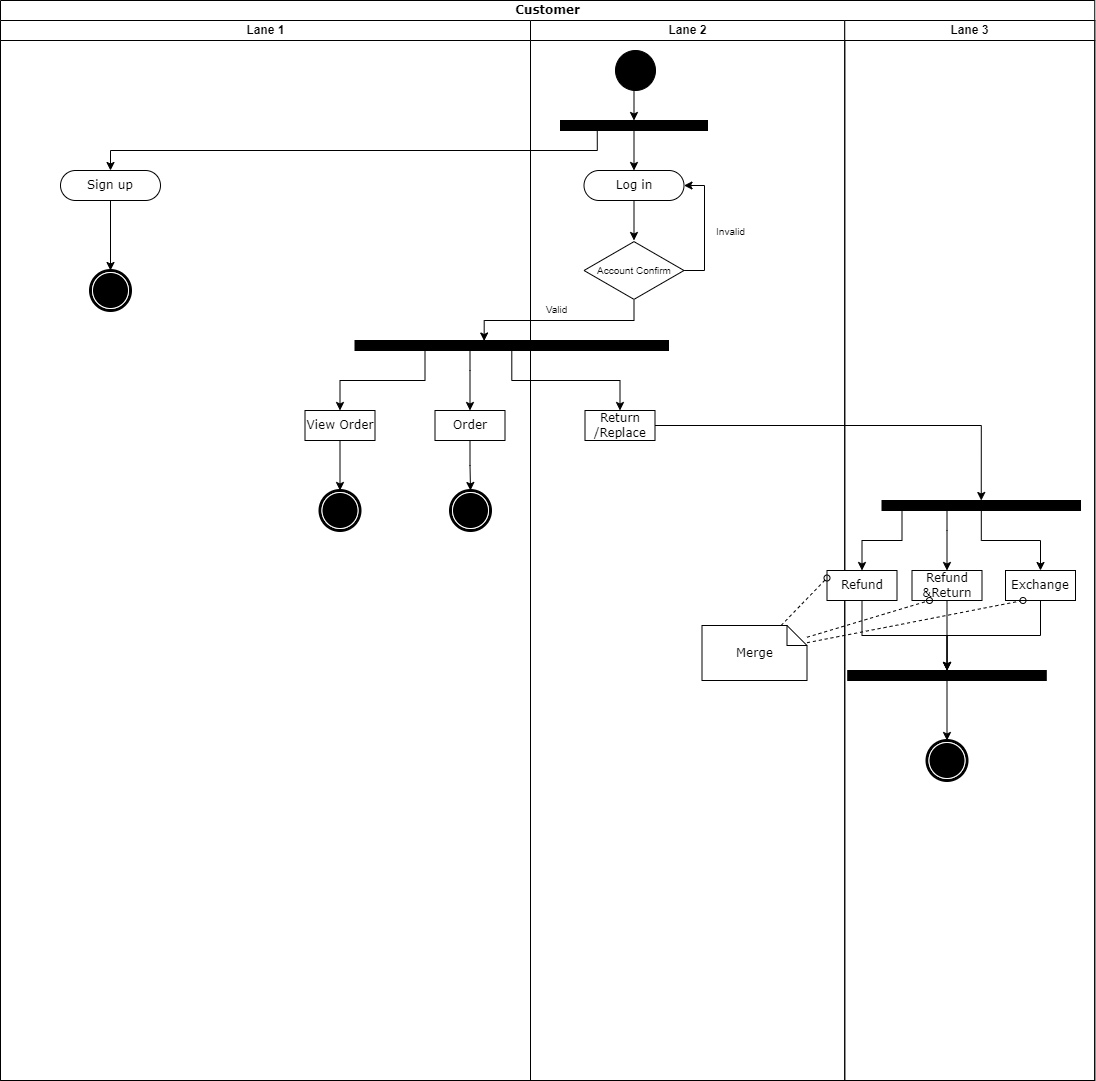

The diagram above was exported from draw.io. Its source (the exported page's mxGraphModel, read from the mxfile embedded in the PNG):
<mxGraphModel dx="2938" dy="1180" grid="1" gridSize="10" guides="1" tooltips="1" connect="1" arrows="1" fold="1" page="1" pageScale="1" pageWidth="850" pageHeight="1100" background="none" math="0" shadow="0">
  <root>
    <mxCell id="0" />
    <mxCell id="1" parent="0" />
    <mxCell id="1c1d494c118603dd-1" value="Customer" style="swimlane;html=1;childLayout=stackLayout;startSize=20;rounded=0;shadow=0;comic=0;labelBackgroundColor=none;strokeWidth=1;fontFamily=Verdana;fontSize=12;align=center;" parent="1" vertex="1">
      <mxGeometry x="80" y="20" width="1094.25" height="1080" as="geometry" />
    </mxCell>
    <mxCell id="1c1d494c118603dd-2" value="Lane 1" style="swimlane;html=1;startSize=20;" parent="1c1d494c118603dd-1" vertex="1">
      <mxGeometry y="20" width="530" height="1060" as="geometry" />
    </mxCell>
    <mxCell id="3DQzhQfPRvHRVxKyFtgW-2" style="edgeStyle=orthogonalEdgeStyle;rounded=0;orthogonalLoop=1;jettySize=auto;html=1;entryX=0.5;entryY=0;entryDx=0;entryDy=0;" parent="1c1d494c118603dd-2" source="JBbkvgNhzwLRMHrtA31k-7" target="3DQzhQfPRvHRVxKyFtgW-1" edge="1">
      <mxGeometry relative="1" as="geometry" />
    </mxCell>
    <mxCell id="JBbkvgNhzwLRMHrtA31k-7" value="Sign up" style="rounded=1;whiteSpace=wrap;html=1;shadow=0;comic=0;labelBackgroundColor=none;strokeWidth=1;fontFamily=Verdana;fontSize=12;align=center;arcSize=50;" parent="1c1d494c118603dd-2" vertex="1">
      <mxGeometry x="60" y="150" width="100" height="30" as="geometry" />
    </mxCell>
    <mxCell id="3DQzhQfPRvHRVxKyFtgW-1" value="" style="shape=mxgraph.bpmn.shape;html=1;verticalLabelPosition=bottom;labelBackgroundColor=#ffffff;verticalAlign=top;perimeter=ellipsePerimeter;outline=end;symbol=terminate;rounded=0;shadow=0;comic=0;strokeWidth=1;fontFamily=Verdana;fontSize=12;align=center;" parent="1c1d494c118603dd-2" vertex="1">
      <mxGeometry x="90" y="250" width="40" height="40" as="geometry" />
    </mxCell>
    <mxCell id="3DQzhQfPRvHRVxKyFtgW-3" value="" style="shape=mxgraph.bpmn.shape;html=1;verticalLabelPosition=bottom;labelBackgroundColor=#ffffff;verticalAlign=top;perimeter=ellipsePerimeter;outline=end;symbol=terminate;rounded=0;shadow=0;comic=0;strokeWidth=1;fontFamily=Verdana;fontSize=12;align=center;" parent="1c1d494c118603dd-2" vertex="1">
      <mxGeometry x="450" y="470" width="40" height="40" as="geometry" />
    </mxCell>
    <mxCell id="JBbkvgNhzwLRMHrtA31k-11" style="edgeStyle=orthogonalEdgeStyle;rounded=0;orthogonalLoop=1;jettySize=auto;html=1;exitX=0.25;exitY=1;exitDx=0;exitDy=0;entryX=0.5;entryY=0;entryDx=0;entryDy=0;endArrow=classic;endFill=1;" parent="1c1d494c118603dd-1" source="60571a20871a0731-3" target="JBbkvgNhzwLRMHrtA31k-7" edge="1">
      <mxGeometry relative="1" as="geometry" />
    </mxCell>
    <mxCell id="JBbkvgNhzwLRMHrtA31k-33" style="edgeStyle=orthogonalEdgeStyle;rounded=0;orthogonalLoop=1;jettySize=auto;html=1;entryX=0.5;entryY=0;entryDx=0;entryDy=0;fontSize=10;endArrow=classic;endFill=1;" parent="1c1d494c118603dd-1" source="JBbkvgNhzwLRMHrtA31k-24" target="JBbkvgNhzwLRMHrtA31k-32" edge="1">
      <mxGeometry relative="1" as="geometry" />
    </mxCell>
    <mxCell id="1c1d494c118603dd-3" value="Lane 2" style="swimlane;html=1;startSize=20;" parent="1c1d494c118603dd-1" vertex="1">
      <mxGeometry x="530" y="20" width="314.25" height="1060" as="geometry" />
    </mxCell>
    <mxCell id="JBbkvgNhzwLRMHrtA31k-9" style="edgeStyle=orthogonalEdgeStyle;rounded=0;orthogonalLoop=1;jettySize=auto;html=1;entryX=0.5;entryY=0;entryDx=0;entryDy=0;endArrow=classic;endFill=1;" parent="1c1d494c118603dd-3" source="60571a20871a0731-3" target="JBbkvgNhzwLRMHrtA31k-6" edge="1">
      <mxGeometry relative="1" as="geometry" />
    </mxCell>
    <mxCell id="60571a20871a0731-3" value="" style="whiteSpace=wrap;html=1;rounded=0;shadow=0;comic=0;labelBackgroundColor=none;strokeWidth=1;fillColor=#000000;fontFamily=Verdana;fontSize=12;align=center;rotation=0;" parent="1c1d494c118603dd-3" vertex="1">
      <mxGeometry x="30" y="100" width="147" height="10" as="geometry" />
    </mxCell>
    <mxCell id="JBbkvgNhzwLRMHrtA31k-5" style="edgeStyle=orthogonalEdgeStyle;rounded=0;orthogonalLoop=1;jettySize=auto;html=1;exitX=0.5;exitY=1;exitDx=0;exitDy=0;entryX=0.5;entryY=0;entryDx=0;entryDy=0;" parent="1c1d494c118603dd-3" source="60571a20871a0731-4" target="60571a20871a0731-3" edge="1">
      <mxGeometry relative="1" as="geometry" />
    </mxCell>
    <mxCell id="60571a20871a0731-4" value="" style="ellipse;whiteSpace=wrap;html=1;rounded=0;shadow=0;comic=0;labelBackgroundColor=none;strokeWidth=1;fillColor=#000000;fontFamily=Verdana;fontSize=12;align=center;" parent="1c1d494c118603dd-3" vertex="1">
      <mxGeometry x="85" y="30" width="40" height="40" as="geometry" />
    </mxCell>
    <mxCell id="JBbkvgNhzwLRMHrtA31k-16" style="edgeStyle=orthogonalEdgeStyle;rounded=0;orthogonalLoop=1;jettySize=auto;html=1;exitX=0.5;exitY=1;exitDx=0;exitDy=0;endArrow=classic;endFill=1;" parent="1c1d494c118603dd-3" source="JBbkvgNhzwLRMHrtA31k-6" target="JBbkvgNhzwLRMHrtA31k-14" edge="1">
      <mxGeometry relative="1" as="geometry" />
    </mxCell>
    <mxCell id="JBbkvgNhzwLRMHrtA31k-6" value="Log in" style="rounded=1;whiteSpace=wrap;html=1;shadow=0;comic=0;labelBackgroundColor=none;strokeWidth=1;fontFamily=Verdana;fontSize=12;align=center;arcSize=50;" parent="1c1d494c118603dd-3" vertex="1">
      <mxGeometry x="53.5" y="150" width="100" height="30" as="geometry" />
    </mxCell>
    <mxCell id="JBbkvgNhzwLRMHrtA31k-17" value="Invalid" style="edgeStyle=orthogonalEdgeStyle;rounded=0;orthogonalLoop=1;jettySize=auto;html=1;entryX=1;entryY=0.5;entryDx=0;entryDy=0;fontSize=10;endArrow=classic;endFill=1;" parent="1c1d494c118603dd-3" source="JBbkvgNhzwLRMHrtA31k-14" target="JBbkvgNhzwLRMHrtA31k-6" edge="1">
      <mxGeometry x="-0.0397" y="-26" relative="1" as="geometry">
        <Array as="points">
          <mxPoint x="174" y="250" />
          <mxPoint x="174" y="165" />
        </Array>
        <mxPoint as="offset" />
      </mxGeometry>
    </mxCell>
    <mxCell id="JBbkvgNhzwLRMHrtA31k-14" value="&lt;font style=&quot;font-size: 10px;&quot;&gt;Account Confirm&lt;/font&gt;" style="html=1;whiteSpace=wrap;aspect=fixed;shape=isoRectangle;" parent="1c1d494c118603dd-3" vertex="1">
      <mxGeometry x="53.5" y="220" width="100" height="60" as="geometry" />
    </mxCell>
    <mxCell id="JBbkvgNhzwLRMHrtA31k-18" value="" style="whiteSpace=wrap;html=1;rounded=0;shadow=0;comic=0;labelBackgroundColor=none;strokeWidth=1;fillColor=#000000;fontFamily=Verdana;fontSize=12;align=center;rotation=0;" parent="1c1d494c118603dd-3" vertex="1">
      <mxGeometry x="-175.5" y="320" width="313.5" height="10" as="geometry" />
    </mxCell>
    <mxCell id="JBbkvgNhzwLRMHrtA31k-19" style="edgeStyle=orthogonalEdgeStyle;rounded=0;orthogonalLoop=1;jettySize=auto;html=1;entryX=0.412;entryY=0.05;entryDx=0;entryDy=0;entryPerimeter=0;fontSize=10;endArrow=classic;endFill=1;" parent="1c1d494c118603dd-3" source="JBbkvgNhzwLRMHrtA31k-14" target="JBbkvgNhzwLRMHrtA31k-18" edge="1">
      <mxGeometry relative="1" as="geometry" />
    </mxCell>
    <mxCell id="JBbkvgNhzwLRMHrtA31k-21" value="Valid" style="edgeLabel;html=1;align=center;verticalAlign=middle;resizable=0;points=[];fontSize=10;" parent="JBbkvgNhzwLRMHrtA31k-19" vertex="1" connectable="0">
      <mxGeometry x="-0.0131" y="-2" relative="1" as="geometry">
        <mxPoint x="-4" y="-10" as="offset" />
      </mxGeometry>
    </mxCell>
    <mxCell id="JBbkvgNhzwLRMHrtA31k-22" value="View Order" style="rounded=0;whiteSpace=wrap;html=1;shadow=0;comic=0;labelBackgroundColor=none;strokeWidth=1;fontFamily=Verdana;fontSize=12;align=center;arcSize=50;" parent="1c1d494c118603dd-3" vertex="1">
      <mxGeometry x="-225.5" y="390" width="70" height="30" as="geometry" />
    </mxCell>
    <mxCell id="JBbkvgNhzwLRMHrtA31k-25" style="edgeStyle=orthogonalEdgeStyle;rounded=0;orthogonalLoop=1;jettySize=auto;html=1;entryX=0.5;entryY=0;entryDx=0;entryDy=0;fontSize=10;endArrow=classic;endFill=1;" parent="1c1d494c118603dd-3" source="JBbkvgNhzwLRMHrtA31k-18" target="JBbkvgNhzwLRMHrtA31k-22" edge="1">
      <mxGeometry relative="1" as="geometry">
        <Array as="points">
          <mxPoint x="-105.5" y="360" />
          <mxPoint x="-190.5" y="360" />
        </Array>
      </mxGeometry>
    </mxCell>
    <mxCell id="JBbkvgNhzwLRMHrtA31k-23" value="Order" style="rounded=0;whiteSpace=wrap;html=1;shadow=0;comic=0;labelBackgroundColor=none;strokeWidth=1;fontFamily=Verdana;fontSize=12;align=center;arcSize=50;" parent="1c1d494c118603dd-3" vertex="1">
      <mxGeometry x="-95.5" y="390" width="70" height="30" as="geometry" />
    </mxCell>
    <mxCell id="JBbkvgNhzwLRMHrtA31k-26" style="edgeStyle=orthogonalEdgeStyle;rounded=0;orthogonalLoop=1;jettySize=auto;html=1;entryX=0.5;entryY=0;entryDx=0;entryDy=0;fontSize=10;endArrow=classic;endFill=1;" parent="1c1d494c118603dd-3" source="JBbkvgNhzwLRMHrtA31k-18" target="JBbkvgNhzwLRMHrtA31k-23" edge="1">
      <mxGeometry relative="1" as="geometry">
        <Array as="points">
          <mxPoint x="-60.5" y="350" />
          <mxPoint x="-60.5" y="350" />
        </Array>
      </mxGeometry>
    </mxCell>
    <mxCell id="JBbkvgNhzwLRMHrtA31k-24" value="Return&lt;br&gt;/Replace" style="rounded=0;whiteSpace=wrap;html=1;shadow=0;comic=0;labelBackgroundColor=none;strokeWidth=1;fontFamily=Verdana;fontSize=12;align=center;arcSize=50;" parent="1c1d494c118603dd-3" vertex="1">
      <mxGeometry x="54.5" y="390" width="70" height="30" as="geometry" />
    </mxCell>
    <mxCell id="JBbkvgNhzwLRMHrtA31k-27" style="edgeStyle=orthogonalEdgeStyle;rounded=0;orthogonalLoop=1;jettySize=auto;html=1;entryX=0.5;entryY=0;entryDx=0;entryDy=0;fontSize=10;endArrow=classic;endFill=1;" parent="1c1d494c118603dd-3" source="JBbkvgNhzwLRMHrtA31k-18" target="JBbkvgNhzwLRMHrtA31k-24" edge="1">
      <mxGeometry relative="1" as="geometry" />
    </mxCell>
    <mxCell id="JBbkvgNhzwLRMHrtA31k-28" value="" style="shape=mxgraph.bpmn.shape;html=1;verticalLabelPosition=bottom;labelBackgroundColor=#ffffff;verticalAlign=top;perimeter=ellipsePerimeter;outline=end;symbol=terminate;rounded=0;shadow=0;comic=0;strokeWidth=1;fontFamily=Verdana;fontSize=12;align=center;" parent="1c1d494c118603dd-3" vertex="1">
      <mxGeometry x="-210.5" y="470" width="40" height="40" as="geometry" />
    </mxCell>
    <mxCell id="JBbkvgNhzwLRMHrtA31k-29" style="edgeStyle=orthogonalEdgeStyle;rounded=0;orthogonalLoop=1;jettySize=auto;html=1;entryX=0.5;entryY=0;entryDx=0;entryDy=0;fontSize=10;endArrow=classic;endFill=1;" parent="1c1d494c118603dd-3" source="JBbkvgNhzwLRMHrtA31k-22" target="JBbkvgNhzwLRMHrtA31k-28" edge="1">
      <mxGeometry relative="1" as="geometry" />
    </mxCell>
    <mxCell id="1c1d494c118603dd-4" value="Lane 3" style="swimlane;html=1;startSize=20;" parent="1c1d494c118603dd-1" vertex="1">
      <mxGeometry x="844.25" y="20" width="250" height="1060" as="geometry" />
    </mxCell>
    <mxCell id="JBbkvgNhzwLRMHrtA31k-32" value="" style="whiteSpace=wrap;html=1;rounded=0;shadow=0;comic=0;labelBackgroundColor=none;strokeWidth=1;fillColor=#000000;fontFamily=Verdana;fontSize=12;align=center;rotation=0;" parent="1c1d494c118603dd-4" vertex="1">
      <mxGeometry x="37.25" y="480" width="198.5" height="10" as="geometry" />
    </mxCell>
    <mxCell id="JBbkvgNhzwLRMHrtA31k-34" value="Refund" style="rounded=0;whiteSpace=wrap;html=1;shadow=0;comic=0;labelBackgroundColor=none;strokeWidth=1;fontFamily=Verdana;fontSize=12;align=center;arcSize=50;" parent="1c1d494c118603dd-4" vertex="1">
      <mxGeometry x="-17.75" y="550" width="70" height="30" as="geometry" />
    </mxCell>
    <mxCell id="JBbkvgNhzwLRMHrtA31k-37" style="edgeStyle=orthogonalEdgeStyle;rounded=0;orthogonalLoop=1;jettySize=auto;html=1;entryX=0.5;entryY=0;entryDx=0;entryDy=0;fontSize=10;endArrow=classic;endFill=1;" parent="1c1d494c118603dd-4" source="JBbkvgNhzwLRMHrtA31k-32" target="JBbkvgNhzwLRMHrtA31k-34" edge="1">
      <mxGeometry relative="1" as="geometry">
        <Array as="points">
          <mxPoint x="57.25" y="520" />
          <mxPoint x="17.25" y="520" />
        </Array>
      </mxGeometry>
    </mxCell>
    <mxCell id="JBbkvgNhzwLRMHrtA31k-36" value="Exchange" style="rounded=0;whiteSpace=wrap;html=1;shadow=0;comic=0;labelBackgroundColor=none;strokeWidth=1;fontFamily=Verdana;fontSize=12;align=center;arcSize=50;" parent="1c1d494c118603dd-4" vertex="1">
      <mxGeometry x="160.75" y="550" width="70" height="30" as="geometry" />
    </mxCell>
    <mxCell id="JBbkvgNhzwLRMHrtA31k-39" style="edgeStyle=orthogonalEdgeStyle;rounded=0;orthogonalLoop=1;jettySize=auto;html=1;entryX=0.5;entryY=0;entryDx=0;entryDy=0;fontSize=10;endArrow=classic;endFill=1;" parent="1c1d494c118603dd-4" source="JBbkvgNhzwLRMHrtA31k-32" target="JBbkvgNhzwLRMHrtA31k-36" edge="1">
      <mxGeometry relative="1" as="geometry" />
    </mxCell>
    <mxCell id="JBbkvgNhzwLRMHrtA31k-35" value="Refund&lt;br&gt;&amp;amp;Return" style="rounded=0;whiteSpace=wrap;html=1;shadow=0;comic=0;labelBackgroundColor=none;strokeWidth=1;fontFamily=Verdana;fontSize=12;align=center;arcSize=50;" parent="1c1d494c118603dd-4" vertex="1">
      <mxGeometry x="67.25" y="550" width="70" height="30" as="geometry" />
    </mxCell>
    <mxCell id="JBbkvgNhzwLRMHrtA31k-38" style="edgeStyle=orthogonalEdgeStyle;rounded=0;orthogonalLoop=1;jettySize=auto;html=1;entryX=0.5;entryY=0;entryDx=0;entryDy=0;fontSize=10;endArrow=classic;endFill=1;" parent="1c1d494c118603dd-4" source="JBbkvgNhzwLRMHrtA31k-32" target="JBbkvgNhzwLRMHrtA31k-35" edge="1">
      <mxGeometry relative="1" as="geometry">
        <Array as="points">
          <mxPoint x="102.25" y="510" />
          <mxPoint x="102.25" y="510" />
        </Array>
      </mxGeometry>
    </mxCell>
    <mxCell id="JBbkvgNhzwLRMHrtA31k-40" value="" style="whiteSpace=wrap;html=1;rounded=0;shadow=0;comic=0;labelBackgroundColor=none;strokeWidth=1;fillColor=#000000;fontFamily=Verdana;fontSize=12;align=center;rotation=0;" parent="1c1d494c118603dd-4" vertex="1">
      <mxGeometry x="3" y="650" width="198.5" height="10" as="geometry" />
    </mxCell>
    <mxCell id="JBbkvgNhzwLRMHrtA31k-41" style="edgeStyle=orthogonalEdgeStyle;rounded=0;orthogonalLoop=1;jettySize=auto;html=1;fontSize=10;endArrow=classic;endFill=1;" parent="1c1d494c118603dd-4" source="JBbkvgNhzwLRMHrtA31k-34" target="JBbkvgNhzwLRMHrtA31k-40" edge="1">
      <mxGeometry relative="1" as="geometry" />
    </mxCell>
    <mxCell id="JBbkvgNhzwLRMHrtA31k-43" style="edgeStyle=orthogonalEdgeStyle;rounded=0;orthogonalLoop=1;jettySize=auto;html=1;entryX=0.5;entryY=0;entryDx=0;entryDy=0;fontSize=10;endArrow=classic;endFill=1;" parent="1c1d494c118603dd-4" source="JBbkvgNhzwLRMHrtA31k-36" target="JBbkvgNhzwLRMHrtA31k-40" edge="1">
      <mxGeometry relative="1" as="geometry" />
    </mxCell>
    <mxCell id="JBbkvgNhzwLRMHrtA31k-48" style="edgeStyle=orthogonalEdgeStyle;rounded=0;orthogonalLoop=1;jettySize=auto;html=1;exitX=0.5;exitY=0;exitDx=0;exitDy=0;exitPerimeter=0;entryX=0;entryY=0.5;entryDx=0;entryDy=0;fontSize=10;endArrow=classic;endFill=1;dashed=1;strokeColor=none;" parent="1c1d494c118603dd-4" source="JBbkvgNhzwLRMHrtA31k-44" target="JBbkvgNhzwLRMHrtA31k-34" edge="1">
      <mxGeometry relative="1" as="geometry" />
    </mxCell>
    <mxCell id="JBbkvgNhzwLRMHrtA31k-50" style="rounded=0;orthogonalLoop=1;jettySize=auto;html=1;entryX=0;entryY=0.25;entryDx=0;entryDy=0;dashed=1;fontSize=10;endArrow=oval;endFill=0;" parent="1c1d494c118603dd-4" source="JBbkvgNhzwLRMHrtA31k-44" target="JBbkvgNhzwLRMHrtA31k-34" edge="1">
      <mxGeometry relative="1" as="geometry" />
    </mxCell>
    <mxCell id="JBbkvgNhzwLRMHrtA31k-52" style="edgeStyle=none;rounded=0;orthogonalLoop=1;jettySize=auto;html=1;entryX=0.25;entryY=1;entryDx=0;entryDy=0;dashed=1;fontSize=10;endArrow=oval;endFill=0;" parent="1c1d494c118603dd-4" source="JBbkvgNhzwLRMHrtA31k-44" target="JBbkvgNhzwLRMHrtA31k-35" edge="1">
      <mxGeometry relative="1" as="geometry" />
    </mxCell>
    <mxCell id="JBbkvgNhzwLRMHrtA31k-53" style="edgeStyle=none;rounded=0;orthogonalLoop=1;jettySize=auto;html=1;entryX=0.25;entryY=1;entryDx=0;entryDy=0;dashed=1;fontSize=10;endArrow=oval;endFill=0;" parent="1c1d494c118603dd-4" source="JBbkvgNhzwLRMHrtA31k-44" target="JBbkvgNhzwLRMHrtA31k-36" edge="1">
      <mxGeometry relative="1" as="geometry" />
    </mxCell>
    <mxCell id="JBbkvgNhzwLRMHrtA31k-44" value="Merge" style="shape=note;whiteSpace=wrap;html=1;rounded=0;shadow=0;comic=0;labelBackgroundColor=none;strokeWidth=1;fontFamily=Verdana;fontSize=12;align=center;size=20;" parent="1c1d494c118603dd-4" vertex="1">
      <mxGeometry x="-142.75" y="605" width="105" height="55" as="geometry" />
    </mxCell>
    <mxCell id="JBbkvgNhzwLRMHrtA31k-54" value="" style="shape=mxgraph.bpmn.shape;html=1;verticalLabelPosition=bottom;labelBackgroundColor=#ffffff;verticalAlign=top;perimeter=ellipsePerimeter;outline=end;symbol=terminate;rounded=0;shadow=0;comic=0;strokeWidth=1;fontFamily=Verdana;fontSize=12;align=center;" parent="1c1d494c118603dd-4" vertex="1">
      <mxGeometry x="82.25" y="720" width="40" height="40" as="geometry" />
    </mxCell>
    <mxCell id="JBbkvgNhzwLRMHrtA31k-55" style="edgeStyle=none;rounded=0;orthogonalLoop=1;jettySize=auto;html=1;entryX=0.5;entryY=0;entryDx=0;entryDy=0;fontSize=10;endArrow=classic;endFill=1;" parent="1c1d494c118603dd-4" source="JBbkvgNhzwLRMHrtA31k-40" target="JBbkvgNhzwLRMHrtA31k-54" edge="1">
      <mxGeometry relative="1" as="geometry" />
    </mxCell>
    <mxCell id="JBbkvgNhzwLRMHrtA31k-42" style="edgeStyle=orthogonalEdgeStyle;rounded=0;orthogonalLoop=1;jettySize=auto;html=1;fontSize=10;endArrow=classic;endFill=1;" parent="1c1d494c118603dd-4" source="JBbkvgNhzwLRMHrtA31k-35" edge="1">
      <mxGeometry relative="1" as="geometry">
        <mxPoint x="102.25" y="650" as="targetPoint" />
      </mxGeometry>
    </mxCell>
    <mxCell id="3DQzhQfPRvHRVxKyFtgW-5" style="edgeStyle=orthogonalEdgeStyle;rounded=0;orthogonalLoop=1;jettySize=auto;html=1;entryX=0.5;entryY=0;entryDx=0;entryDy=0;" parent="1c1d494c118603dd-1" source="JBbkvgNhzwLRMHrtA31k-23" target="3DQzhQfPRvHRVxKyFtgW-3" edge="1">
      <mxGeometry relative="1" as="geometry" />
    </mxCell>
  </root>
</mxGraphModel>